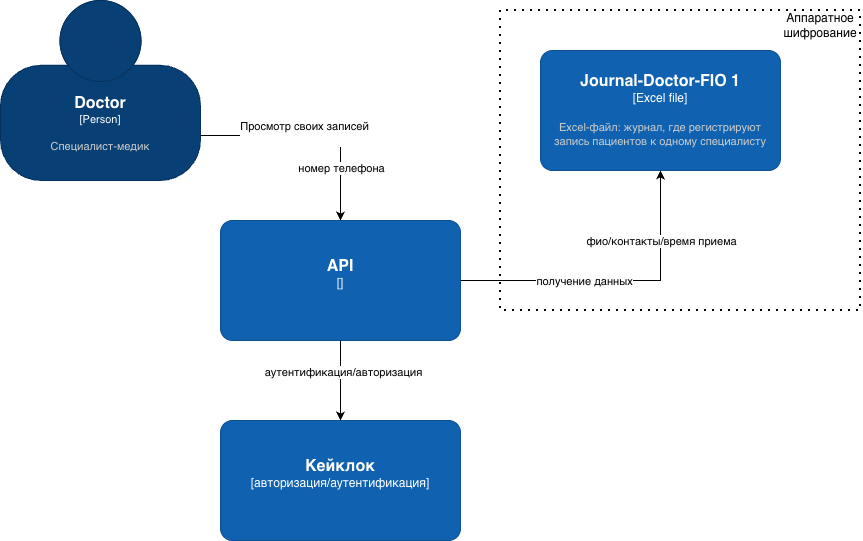

The diagram above was exported from draw.io. Its source (the exported page's mxGraphModel, read from the mxfile embedded in the PNG):
<mxGraphModel dx="1241" dy="685" grid="1" gridSize="10" guides="1" tooltips="1" connect="1" arrows="1" fold="1" page="1" pageScale="1" pageWidth="827" pageHeight="1169" math="0" shadow="0">
  <root>
    <mxCell id="0" />
    <mxCell id="1" parent="0" />
    <object placeholders="1" c4Name="Doctor" c4Type="Person" c4Description="Специалист-медик" label="&lt;font style=&quot;font-size: 16px&quot;&gt;&lt;b&gt;%c4Name%&lt;/b&gt;&lt;/font&gt;&lt;div&gt;[%c4Type%]&lt;/div&gt;&lt;br&gt;&lt;div&gt;&lt;font style=&quot;font-size: 11px&quot;&gt;&lt;font color=&quot;#cccccc&quot;&gt;%c4Description%&lt;/font&gt;&lt;/div&gt;" id="xouUVXL7K8bAj3NxmaFj-1">
      <mxCell parent="1" style="html=1;fontSize=11;dashed=0;whiteSpace=wrap;fillColor=#083F75;strokeColor=#06315C;fontColor=#ffffff;shape=mxgraph.c4.person2;align=center;metaEdit=1;points=[[0.5,0,0],[1,0.5,0],[1,0.75,0],[0.75,1,0],[0.5,1,0],[0.25,1,0],[0,0.75,0],[0,0.5,0]];resizable=0;" vertex="1">
        <mxGeometry height="180" width="200" x="10" y="210" as="geometry" />
      </mxCell>
    </object>
    <object placeholders="1" c4Name="Journal-Doctor-FIO 1" c4Type="Excel file" c4Description="Excel-файл: журнал, где регистрируют запись пациентов к одному специалисту" label="&lt;font style=&quot;font-size: 16px&quot;&gt;&lt;b&gt;%c4Name%&lt;/b&gt;&lt;/font&gt;&lt;div&gt;[%c4Type%]&lt;/div&gt;&lt;br&gt;&lt;div&gt;&lt;font style=&quot;font-size: 11px&quot;&gt;&lt;font color=&quot;#cccccc&quot;&gt;%c4Description%&lt;/font&gt;&lt;/div&gt;" id="-C3hHwMEv9LmoC7Xwyex-1">
      <mxCell parent="1" style="rounded=1;whiteSpace=wrap;html=1;labelBackgroundColor=none;fillColor=#1061B0;fontColor=#ffffff;align=center;arcSize=10;strokeColor=#0D5091;metaEdit=1;resizable=0;points=[[0.25,0,0],[0.5,0,0],[0.75,0,0],[1,0.25,0],[1,0.5,0],[1,0.75,0],[0.75,1,0],[0.5,1,0],[0.25,1,0],[0,0.75,0],[0,0.5,0],[0,0.25,0]];" vertex="1">
        <mxGeometry height="120" width="240" x="550" y="260" as="geometry" />
      </mxCell>
    </object>
    <mxCell id="-C3hHwMEv9LmoC7Xwyex-2" edge="1" parent="1" source="xouUVXL7K8bAj3NxmaFj-1" style="edgeStyle=orthogonalEdgeStyle;rounded=0;orthogonalLoop=1;jettySize=auto;html=1;exitX=1;exitY=0.75;exitDx=0;exitDy=0;exitPerimeter=0;entryX=0.5;entryY=0;entryDx=0;entryDy=0;entryPerimeter=0;" target="GqM2NHTG3ZboET33GzyV-1">
      <mxGeometry relative="1" as="geometry" />
    </mxCell>
    <mxCell id="-C3hHwMEv9LmoC7Xwyex-3" connectable="0" parent="-C3hHwMEv9LmoC7Xwyex-2" style="edgeLabel;html=1;align=center;verticalAlign=middle;resizable=0;points=[];" value="Просмотр своих записей&lt;div&gt;&lt;br&gt;&lt;/div&gt;" vertex="1">
      <mxGeometry relative="1" x="-0.373" y="3" as="geometry">
        <mxPoint x="32" as="offset" />
      </mxGeometry>
    </mxCell>
    <mxCell id="JwpMMPBj0akHr6y1lP1_-2" connectable="0" parent="-C3hHwMEv9LmoC7Xwyex-2" style="edgeLabel;html=1;align=center;verticalAlign=middle;resizable=0;points=[];" value="номер телефона" vertex="1">
      <mxGeometry relative="1" x="0.5289" as="geometry">
        <mxPoint as="offset" />
      </mxGeometry>
    </mxCell>
    <object placeholders="1" c4Name="API" c4Type="" c4Description="" label="&lt;font style=&quot;font-size: 16px&quot;&gt;&lt;b&gt;%c4Name%&lt;/b&gt;&lt;/font&gt;&lt;div&gt;[%c4Type%]&lt;/div&gt;&lt;br&gt;&lt;div&gt;&lt;font style=&quot;font-size: 11px&quot;&gt;&lt;font color=&quot;#cccccc&quot;&gt;%c4Description%&lt;/font&gt;&lt;/div&gt;" id="GqM2NHTG3ZboET33GzyV-1">
      <mxCell parent="1" style="rounded=1;whiteSpace=wrap;html=1;labelBackgroundColor=none;fillColor=#1061B0;fontColor=#ffffff;align=center;arcSize=10;strokeColor=#0D5091;metaEdit=1;resizable=0;points=[[0.25,0,0],[0.5,0,0],[0.75,0,0],[1,0.25,0],[1,0.5,0],[1,0.75,0],[0.75,1,0],[0.5,1,0],[0.25,1,0],[0,0.75,0],[0,0.5,0],[0,0.25,0]];" vertex="1">
        <mxGeometry height="120" width="240" x="230" y="430" as="geometry" />
      </mxCell>
    </object>
    <object placeholders="1" c4Name="Кейклок" c4Type="авторизация/аутентификация" c4Description="" label="&lt;font style=&quot;font-size: 16px&quot;&gt;&lt;b&gt;%c4Name%&lt;/b&gt;&lt;/font&gt;&lt;div&gt;[%c4Type%]&lt;/div&gt;&lt;br&gt;&lt;div&gt;&lt;font style=&quot;font-size: 11px&quot;&gt;&lt;font color=&quot;#cccccc&quot;&gt;%c4Description%&lt;/font&gt;&lt;/div&gt;" id="GqM2NHTG3ZboET33GzyV-2">
      <mxCell parent="1" style="rounded=1;whiteSpace=wrap;html=1;labelBackgroundColor=none;fillColor=#1061B0;fontColor=#ffffff;align=center;arcSize=10;strokeColor=#0D5091;metaEdit=1;resizable=0;points=[[0.25,0,0],[0.5,0,0],[0.75,0,0],[1,0.25,0],[1,0.5,0],[1,0.75,0],[0.75,1,0],[0.5,1,0],[0.25,1,0],[0,0.75,0],[0,0.5,0],[0,0.25,0]];" vertex="1">
        <mxGeometry height="120" width="240" x="230" y="630" as="geometry" />
      </mxCell>
    </object>
    <mxCell id="GqM2NHTG3ZboET33GzyV-3" edge="1" parent="1" source="GqM2NHTG3ZboET33GzyV-1" style="edgeStyle=orthogonalEdgeStyle;rounded=0;orthogonalLoop=1;jettySize=auto;html=1;exitX=0.5;exitY=1;exitDx=0;exitDy=0;exitPerimeter=0;entryX=0.5;entryY=0;entryDx=0;entryDy=0;entryPerimeter=0;" target="GqM2NHTG3ZboET33GzyV-2">
      <mxGeometry relative="1" as="geometry" />
    </mxCell>
    <mxCell id="GqM2NHTG3ZboET33GzyV-6" connectable="0" parent="GqM2NHTG3ZboET33GzyV-3" style="edgeLabel;html=1;align=center;verticalAlign=middle;resizable=0;points=[];" value="аутентификация/авторизация" vertex="1">
      <mxGeometry relative="1" x="-0.225" y="2" as="geometry">
        <mxPoint as="offset" />
      </mxGeometry>
    </mxCell>
    <mxCell id="GqM2NHTG3ZboET33GzyV-4" edge="1" parent="1" source="GqM2NHTG3ZboET33GzyV-1" style="edgeStyle=orthogonalEdgeStyle;rounded=0;orthogonalLoop=1;jettySize=auto;html=1;exitX=1;exitY=0.5;exitDx=0;exitDy=0;exitPerimeter=0;entryX=0.5;entryY=1;entryDx=0;entryDy=0;entryPerimeter=0;" target="-C3hHwMEv9LmoC7Xwyex-1">
      <mxGeometry relative="1" as="geometry" />
    </mxCell>
    <mxCell id="GqM2NHTG3ZboET33GzyV-5" connectable="0" parent="GqM2NHTG3ZboET33GzyV-4" style="edgeLabel;html=1;align=center;verticalAlign=middle;resizable=0;points=[];" value="получение данных" vertex="1">
      <mxGeometry relative="1" x="-0.2065" as="geometry">
        <mxPoint as="offset" />
      </mxGeometry>
    </mxCell>
    <mxCell id="GqM2NHTG3ZboET33GzyV-8" edge="1" parent="1" style="endArrow=none;dashed=1;html=1;dashPattern=1 3;strokeWidth=2;rounded=0;" value="">
      <mxGeometry height="50" relative="1" width="50" as="geometry">
        <Array as="points">
          <mxPoint x="510" y="520" />
          <mxPoint x="870" y="520" />
          <mxPoint x="870" y="220" />
        </Array>
        <mxPoint x="510" y="220" as="sourcePoint" />
        <mxPoint x="510" y="220" as="targetPoint" />
      </mxGeometry>
    </mxCell>
    <mxCell id="JwpMMPBj0akHr6y1lP1_-1" connectable="0" parent="GqM2NHTG3ZboET33GzyV-8" style="edgeLabel;html=1;align=center;verticalAlign=middle;resizable=0;points=[];" value="фио/контакты/время приема" vertex="1">
      <mxGeometry relative="1" x="-0.5894" y="2" as="geometry">
        <mxPoint x="158" y="-41" as="offset" />
      </mxGeometry>
    </mxCell>
    <mxCell id="GqM2NHTG3ZboET33GzyV-9" parent="1" style="text;html=1;whiteSpace=wrap;strokeColor=none;fillColor=none;align=center;verticalAlign=middle;rounded=0;" value="Аппаратное шифрование" vertex="1">
      <mxGeometry height="30" width="60" x="800" y="220" as="geometry" />
    </mxCell>
  </root>
</mxGraphModel>